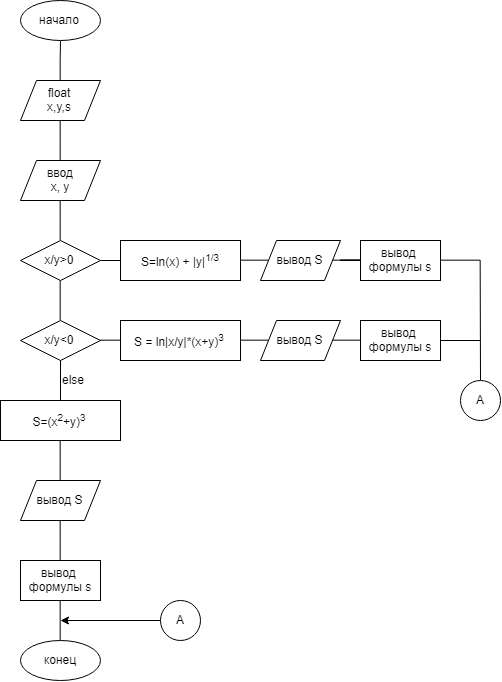

The diagram above was exported from draw.io. Its source (the exported page's mxGraphModel, read from the mxfile embedded in the PNG):
<mxGraphModel dx="1067" dy="777" grid="1" gridSize="10" guides="1" tooltips="1" connect="1" arrows="1" fold="1" page="1" pageScale="1" pageWidth="550" pageHeight="690" background="#FFFFFF" math="0" shadow="0">
  <root>
    <mxCell id="0" />
    <mxCell id="1" parent="0" />
    <mxCell id="1Ukn12TD7eP7yOV6OLmg-3" style="edgeStyle=orthogonalEdgeStyle;rounded=0;orthogonalLoop=1;jettySize=auto;html=1;entryX=0.5;entryY=0;entryDx=0;entryDy=0;startArrow=none;startFill=0;endArrow=none;endFill=0;strokeColor=#000000;" parent="1" source="1Ukn12TD7eP7yOV6OLmg-1" target="1Ukn12TD7eP7yOV6OLmg-2" edge="1">
      <mxGeometry relative="1" as="geometry" />
    </mxCell>
    <mxCell id="1Ukn12TD7eP7yOV6OLmg-1" value="начало" style="ellipse;whiteSpace=wrap;html=1;" parent="1" vertex="1">
      <mxGeometry x="60" width="80" height="40" as="geometry" />
    </mxCell>
    <mxCell id="1Ukn12TD7eP7yOV6OLmg-5" style="edgeStyle=orthogonalEdgeStyle;rounded=0;orthogonalLoop=1;jettySize=auto;html=1;entryX=0.5;entryY=0;entryDx=0;entryDy=0;startArrow=none;startFill=0;endArrow=none;endFill=0;strokeColor=#000000;" parent="1" source="1Ukn12TD7eP7yOV6OLmg-2" target="1Ukn12TD7eP7yOV6OLmg-4" edge="1">
      <mxGeometry relative="1" as="geometry" />
    </mxCell>
    <mxCell id="1Ukn12TD7eP7yOV6OLmg-2" value="float&lt;br&gt;x,y,s" style="shape=parallelogram;perimeter=parallelogramPerimeter;whiteSpace=wrap;html=1;" parent="1" vertex="1">
      <mxGeometry x="60" y="80" width="80" height="40" as="geometry" />
    </mxCell>
    <mxCell id="1Ukn12TD7eP7yOV6OLmg-14" style="edgeStyle=orthogonalEdgeStyle;rounded=0;orthogonalLoop=1;jettySize=auto;html=1;startArrow=none;startFill=0;endArrow=none;endFill=0;strokeColor=#000000;entryX=0.5;entryY=0;entryDx=0;entryDy=0;" parent="1" source="1Ukn12TD7eP7yOV6OLmg-4" target="1Ukn12TD7eP7yOV6OLmg-6" edge="1">
      <mxGeometry relative="1" as="geometry">
        <mxPoint x="100" y="220" as="targetPoint" />
      </mxGeometry>
    </mxCell>
    <mxCell id="1Ukn12TD7eP7yOV6OLmg-4" value="ввод&lt;br&gt;x, y" style="shape=parallelogram;perimeter=parallelogramPerimeter;whiteSpace=wrap;html=1;" parent="1" vertex="1">
      <mxGeometry x="60" y="160" width="80" height="40" as="geometry" />
    </mxCell>
    <mxCell id="1Ukn12TD7eP7yOV6OLmg-8" style="edgeStyle=orthogonalEdgeStyle;rounded=0;orthogonalLoop=1;jettySize=auto;html=1;startArrow=none;startFill=0;endArrow=none;endFill=0;strokeColor=#000000;" parent="1" source="1Ukn12TD7eP7yOV6OLmg-6" edge="1">
      <mxGeometry relative="1" as="geometry">
        <mxPoint x="100" y="320" as="targetPoint" />
        <Array as="points">
          <mxPoint x="100" y="320" />
        </Array>
      </mxGeometry>
    </mxCell>
    <mxCell id="UIQcI0QUDZEOGTq11tIE-1" style="edgeStyle=orthogonalEdgeStyle;rounded=0;orthogonalLoop=1;jettySize=auto;html=1;endArrow=none;endFill=0;" edge="1" parent="1" source="1Ukn12TD7eP7yOV6OLmg-6">
      <mxGeometry relative="1" as="geometry">
        <mxPoint x="240" y="260" as="targetPoint" />
      </mxGeometry>
    </mxCell>
    <mxCell id="1Ukn12TD7eP7yOV6OLmg-6" value="x/y&amp;gt;0" style="rhombus;whiteSpace=wrap;html=1;" parent="1" vertex="1">
      <mxGeometry x="60" y="240" width="80" height="40" as="geometry" />
    </mxCell>
    <mxCell id="1Ukn12TD7eP7yOV6OLmg-10" value="else" style="text;html=1;resizable=0;points=[];autosize=1;align=left;verticalAlign=top;spacingTop=-4;" parent="1" vertex="1">
      <mxGeometry x="100" y="370" width="40" height="20" as="geometry" />
    </mxCell>
    <mxCell id="UIQcI0QUDZEOGTq11tIE-4" style="edgeStyle=orthogonalEdgeStyle;rounded=0;orthogonalLoop=1;jettySize=auto;html=1;endArrow=none;endFill=0;entryX=0;entryY=0.5;entryDx=0;entryDy=0;" edge="1" parent="1" source="1Ukn12TD7eP7yOV6OLmg-13" target="1Ukn12TD7eP7yOV6OLmg-24">
      <mxGeometry relative="1" as="geometry">
        <mxPoint x="300" y="260" as="targetPoint" />
      </mxGeometry>
    </mxCell>
    <mxCell id="1Ukn12TD7eP7yOV6OLmg-13" value="S=ln(x) + |y|&lt;sup&gt;1/3&lt;/sup&gt;" style="rounded=0;whiteSpace=wrap;html=1;align=center;" parent="1" vertex="1">
      <mxGeometry x="160" y="240" width="120" height="40" as="geometry" />
    </mxCell>
    <mxCell id="UIQcI0QUDZEOGTq11tIE-8" style="edgeStyle=orthogonalEdgeStyle;rounded=0;orthogonalLoop=1;jettySize=auto;html=1;entryX=0;entryY=0.5;entryDx=0;entryDy=0;endArrow=none;endFill=0;" edge="1" parent="1" source="1Ukn12TD7eP7yOV6OLmg-16" target="1Ukn12TD7eP7yOV6OLmg-23">
      <mxGeometry relative="1" as="geometry" />
    </mxCell>
    <mxCell id="1Ukn12TD7eP7yOV6OLmg-16" value="S = ln|x/y|*(x+y)&lt;sup&gt;3&lt;/sup&gt;" style="rounded=0;whiteSpace=wrap;html=1;" parent="1" vertex="1">
      <mxGeometry x="160" y="320" width="120" height="40" as="geometry" />
    </mxCell>
    <mxCell id="UIQcI0QUDZEOGTq11tIE-12" style="edgeStyle=orthogonalEdgeStyle;rounded=0;orthogonalLoop=1;jettySize=auto;html=1;entryX=0.5;entryY=0;entryDx=0;entryDy=0;endArrow=none;endFill=0;" edge="1" parent="1" source="1Ukn12TD7eP7yOV6OLmg-17" target="1Ukn12TD7eP7yOV6OLmg-22">
      <mxGeometry relative="1" as="geometry" />
    </mxCell>
    <mxCell id="1Ukn12TD7eP7yOV6OLmg-17" value="S=(x&lt;sup&gt;2&lt;/sup&gt;+y)&lt;sup&gt;3&lt;/sup&gt;" style="rounded=0;whiteSpace=wrap;html=1;" parent="1" vertex="1">
      <mxGeometry x="40" y="400" width="120" height="40" as="geometry" />
    </mxCell>
    <mxCell id="UIQcI0QUDZEOGTq11tIE-13" style="edgeStyle=orthogonalEdgeStyle;rounded=0;orthogonalLoop=1;jettySize=auto;html=1;entryX=0.5;entryY=0;entryDx=0;entryDy=0;endArrow=none;endFill=0;" edge="1" parent="1" source="1Ukn12TD7eP7yOV6OLmg-22" target="1Ukn12TD7eP7yOV6OLmg-30">
      <mxGeometry relative="1" as="geometry" />
    </mxCell>
    <mxCell id="1Ukn12TD7eP7yOV6OLmg-22" value="вывод S" style="shape=parallelogram;perimeter=parallelogramPerimeter;whiteSpace=wrap;html=1;align=center;" parent="1" vertex="1">
      <mxGeometry x="60" y="480" width="80" height="40" as="geometry" />
    </mxCell>
    <mxCell id="UIQcI0QUDZEOGTq11tIE-9" style="edgeStyle=orthogonalEdgeStyle;rounded=0;orthogonalLoop=1;jettySize=auto;html=1;entryX=0;entryY=0.5;entryDx=0;entryDy=0;endArrow=none;endFill=0;" edge="1" parent="1" source="1Ukn12TD7eP7yOV6OLmg-23" target="1Ukn12TD7eP7yOV6OLmg-29">
      <mxGeometry relative="1" as="geometry" />
    </mxCell>
    <mxCell id="1Ukn12TD7eP7yOV6OLmg-23" value="вывод S" style="shape=parallelogram;perimeter=parallelogramPerimeter;whiteSpace=wrap;html=1;align=center;" parent="1" vertex="1">
      <mxGeometry x="300" y="320" width="80" height="40" as="geometry" />
    </mxCell>
    <mxCell id="1Ukn12TD7eP7yOV6OLmg-27" style="edgeStyle=orthogonalEdgeStyle;rounded=0;orthogonalLoop=1;jettySize=auto;html=1;startArrow=none;startFill=0;endArrow=none;endFill=0;strokeColor=#000000;" parent="1" source="1Ukn12TD7eP7yOV6OLmg-24" target="1Ukn12TD7eP7yOV6OLmg-28" edge="1">
      <mxGeometry relative="1" as="geometry">
        <mxPoint x="-80" y="420" as="targetPoint" />
      </mxGeometry>
    </mxCell>
    <mxCell id="1Ukn12TD7eP7yOV6OLmg-24" value="вывод S" style="shape=parallelogram;perimeter=parallelogramPerimeter;whiteSpace=wrap;html=1;align=center;" parent="1" vertex="1">
      <mxGeometry x="300" y="240" width="80" height="40" as="geometry" />
    </mxCell>
    <mxCell id="UIQcI0QUDZEOGTq11tIE-10" style="edgeStyle=orthogonalEdgeStyle;rounded=0;orthogonalLoop=1;jettySize=auto;html=1;endArrow=none;endFill=0;" edge="1" parent="1" source="1Ukn12TD7eP7yOV6OLmg-28">
      <mxGeometry relative="1" as="geometry">
        <mxPoint x="520" y="380" as="targetPoint" />
      </mxGeometry>
    </mxCell>
    <mxCell id="1Ukn12TD7eP7yOV6OLmg-28" value="&lt;span style=&quot;white-space: normal&quot;&gt;вывод&amp;nbsp;&lt;/span&gt;&lt;br style=&quot;white-space: normal&quot;&gt;&lt;span style=&quot;white-space: normal&quot;&gt;формулы s&lt;/span&gt;" style="rounded=0;whiteSpace=wrap;html=1;" parent="1" vertex="1">
      <mxGeometry x="400" y="240" width="80" height="40" as="geometry" />
    </mxCell>
    <mxCell id="UIQcI0QUDZEOGTq11tIE-11" style="edgeStyle=orthogonalEdgeStyle;rounded=0;orthogonalLoop=1;jettySize=auto;html=1;endArrow=none;endFill=0;" edge="1" parent="1" source="1Ukn12TD7eP7yOV6OLmg-29">
      <mxGeometry relative="1" as="geometry">
        <mxPoint x="520" y="340" as="targetPoint" />
      </mxGeometry>
    </mxCell>
    <mxCell id="1Ukn12TD7eP7yOV6OLmg-29" value="&lt;span style=&quot;white-space: normal&quot;&gt;вывод&amp;nbsp;&lt;/span&gt;&lt;br style=&quot;white-space: normal&quot;&gt;&lt;span style=&quot;white-space: normal&quot;&gt;формулы s&lt;/span&gt;" style="rounded=0;whiteSpace=wrap;html=1;" parent="1" vertex="1">
      <mxGeometry x="400" y="320" width="80" height="40" as="geometry" />
    </mxCell>
    <mxCell id="UIQcI0QUDZEOGTq11tIE-14" style="edgeStyle=orthogonalEdgeStyle;rounded=0;orthogonalLoop=1;jettySize=auto;html=1;entryX=0.5;entryY=0;entryDx=0;entryDy=0;endArrow=none;endFill=0;" edge="1" parent="1" source="1Ukn12TD7eP7yOV6OLmg-30" target="1Ukn12TD7eP7yOV6OLmg-35">
      <mxGeometry relative="1" as="geometry" />
    </mxCell>
    <mxCell id="1Ukn12TD7eP7yOV6OLmg-30" value="вывод&amp;nbsp;&lt;br&gt;формулы s" style="rounded=0;whiteSpace=wrap;html=1;" parent="1" vertex="1">
      <mxGeometry x="60" y="560" width="80" height="40" as="geometry" />
    </mxCell>
    <mxCell id="1Ukn12TD7eP7yOV6OLmg-35" value="конец" style="ellipse;whiteSpace=wrap;html=1;align=center;" parent="1" vertex="1">
      <mxGeometry x="60" y="640" width="80" height="40" as="geometry" />
    </mxCell>
    <mxCell id="UIQcI0QUDZEOGTq11tIE-7" style="edgeStyle=orthogonalEdgeStyle;rounded=0;orthogonalLoop=1;jettySize=auto;html=1;entryX=0;entryY=0.5;entryDx=0;entryDy=0;endArrow=none;endFill=0;" edge="1" parent="1" source="UIQcI0QUDZEOGTq11tIE-5" target="1Ukn12TD7eP7yOV6OLmg-16">
      <mxGeometry relative="1" as="geometry" />
    </mxCell>
    <mxCell id="UIQcI0QUDZEOGTq11tIE-5" value="&lt;span style=&quot;text-align: left ; white-space: nowrap&quot;&gt;x/y&amp;lt;0&lt;/span&gt;" style="rhombus;whiteSpace=wrap;html=1;" vertex="1" parent="1">
      <mxGeometry x="60" y="320" width="80" height="40" as="geometry" />
    </mxCell>
    <mxCell id="UIQcI0QUDZEOGTq11tIE-15" value="" style="endArrow=none;html=1;entryX=0.5;entryY=1;entryDx=0;entryDy=0;exitX=0.5;exitY=0;exitDx=0;exitDy=0;" edge="1" parent="1" source="1Ukn12TD7eP7yOV6OLmg-17" target="UIQcI0QUDZEOGTq11tIE-5">
      <mxGeometry width="50" height="50" relative="1" as="geometry">
        <mxPoint x="40" y="750" as="sourcePoint" />
        <mxPoint x="90" y="700" as="targetPoint" />
      </mxGeometry>
    </mxCell>
    <mxCell id="UIQcI0QUDZEOGTq11tIE-17" value="A" style="ellipse;whiteSpace=wrap;html=1;aspect=fixed;" vertex="1" parent="1">
      <mxGeometry x="500" y="380" width="40" height="40" as="geometry" />
    </mxCell>
    <mxCell id="UIQcI0QUDZEOGTq11tIE-19" style="edgeStyle=orthogonalEdgeStyle;rounded=0;orthogonalLoop=1;jettySize=auto;html=1;endArrow=classic;endFill=1;" edge="1" parent="1" source="UIQcI0QUDZEOGTq11tIE-18">
      <mxGeometry relative="1" as="geometry">
        <mxPoint x="100" y="620" as="targetPoint" />
      </mxGeometry>
    </mxCell>
    <mxCell id="UIQcI0QUDZEOGTq11tIE-18" value="A" style="ellipse;whiteSpace=wrap;html=1;aspect=fixed;" vertex="1" parent="1">
      <mxGeometry x="200" y="600" width="40" height="40" as="geometry" />
    </mxCell>
  </root>
</mxGraphModel>